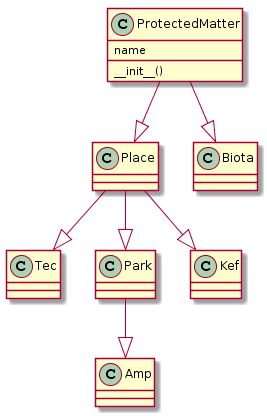

The diagram above was rendered by PlantUML. Its source (embedded in the PNG):
@startuml
ProtectedMatter --|> Place
ProtectedMatter : name
ProtectedMatter : __init__()
Place --|> Tec
Place --|> Park
Park --|> Amp
Place --|> Kef
ProtectedMatter --|> Biota
@enduml